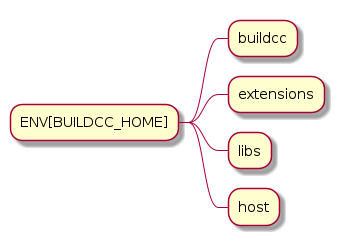

The diagram above was rendered by PlantUML. Its source (embedded in the PNG):
@startmindmap
* ENV[BUILDCC_HOME]
** buildcc
** extensions
** libs
** host
@endmindmap